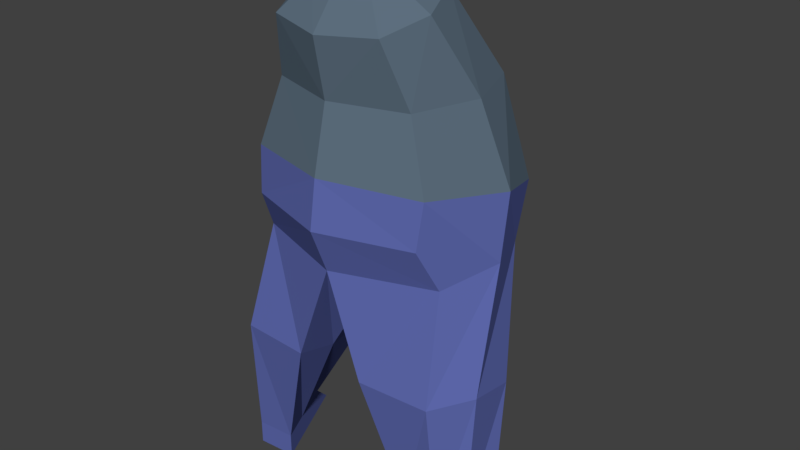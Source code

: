 # Source: player_body.blend  (saved by Blender 2.79.0; exported with 4.5.12 LTS)
import bpy
from mathutils import Matrix  # noqa: F401  (used for matrix-valued properties, if any)

bpy.ops.wm.read_factory_settings(use_empty=True)
scene = bpy.context.scene
scene.name = 'Scene'

# ---- collections
col_collection_1 = bpy.data.collections.new('Collection 1'); scene.collection.children.link(col_collection_1)

# ---- materials (node trees are filled in below, after node groups)
mat_material = bpy.data.materials.new('Material')
mat_material.alpha_threshold = 0.0
mat_material.use_transparent_shadow = False
mat_material.diffuse_color = (0.1121, 0.1415, 0.4189, 1.0)
mat_material.roughness = 0.5
mat_material.specular_intensity = 0.1
mat_material.line_color = (0.0, 0.0, 0.0, 1.0)
mat_skin = bpy.data.materials.new('skin')
mat_skin.alpha_threshold = 0.0
mat_skin.use_transparent_shadow = False
mat_skin.roughness = 0.5
mat_skirt = bpy.data.materials.new('skirt')
mat_skirt.alpha_threshold = 0.0
mat_skirt.use_transparent_shadow = False
mat_skirt.diffuse_color = (0.1113, 0.1599, 0.2116, 1.0)
mat_skirt.roughness = 0.5
mat_skirt.specular_intensity = 0.1

# ---- material node trees

# ---- world
world_world = bpy.data.worlds.new('World'); scene.world = world_world
world_world.color = (0.05088, 0.05088, 0.05088)
world_world.use_sun_shadow = False
world_world.sun_shadow_jitter_overblur = 0.0
world_world.cycles.sampling_method = 'MANUAL'

# ---- meshes
me_icosphere = bpy.data.meshes.new('Icosphere')
me_icosphere.from_pydata([(0.0, 0.7612, -0.1715), (0.7078, 0.07024, -0.06248), (0.0, -0.5746, 0.02835), (0.0, -0.1269, -0.7246), (0.0, -0.2408, 0.9729), (0.5152, -0.2381, -1.974), (0.6898, 0.1559, -1.974), (0.0, 0.4082, -0.663), (0.0, 0.5204, 0.4059), (0.5461, 0.4833, -0.186), (0.7253, -0.01586, -0.4209), (0.5461, 0.02246, 0.3977), (0.5461, -0.4091, 0.006221), (0.0, -0.5109, -0.5114), (0.0, -0.4856, 0.4016), (0.7801, -0.3253, -1.974), (0.4368, -0.4148, -1.974), (0.6666, -0.4305, -1.974), (0.8731, 0.03549, -1.974), (0.5794, -0.3206, -0.5036), (0.4204, -0.3537, 0.3992), (0.5794, 0.3319, -0.4868), (0.4204, 0.3891, 0.4032), (0.0, 0.1363, 0.9275), (0.417, -0.2089, 0.8341), (0.0, -0.5512, 0.7403), (0.3247, -0.4643, 0.7648), (0.3247, 0.04679, 0.9033), (0.0, -0.08581, 1.015), (0.2209, -0.2408, 0.9729), (0.0, -0.3957, 0.931), (0.1794, -0.3555, 0.9419), (0.1794, -0.126, 1.004), (0.0, 0.5602, -0.4166), (0.0, -0.6176, -0.2464), (0.5259, -0.4425, -0.2574), (0.0, 0.6888, -0.3192), (0.7485, 0.05852, -1.17), (0.811, -0.1046, -1.833), (0.6666, -0.4305, -1.834), (0.6362, -0.4893, -1.106), (0.2115, -0.5176, -1.103), (0.4368, -0.4148, -1.834), (0.7801, -0.3253, -1.834), (0.7881, -0.2669, -1.083), (0.6277, 0.01581, -1.833), (0.3269, 0.1856, -1.222), (0.2589, -0.2116, -1.214), (0.5152, -0.2381, -1.833)], [], [(10, 19, 40, 44), (39, 42, 16, 17), (0, 8, 22, 9), (9, 21, 7, 33), (1, 10, 21, 9), (1, 9, 22, 11), (1, 11, 20, 12), (1, 12, 35, 19, 10), (34, 13, 19, 35), (2, 12, 20, 14), (48, 45, 6, 5), (5, 6, 18, 15), (5, 15, 17, 16), (3, 7, 46, 47), (11, 22, 27, 24), (7, 21, 37, 46), (19, 13, 41, 40), (24, 27, 32, 29), (25, 26, 31, 30), (20, 11, 24, 26), (21, 10, 44, 37), (14, 20, 26, 25), (22, 8, 23, 27), (4, 29, 32, 28), (45, 38, 18, 6), (13, 3, 47, 41), (4, 30, 31, 29), (42, 48, 5, 16), (26, 24, 29, 31), (27, 23, 28, 32), (43, 39, 17, 15), (9, 33, 36), (2, 34, 35, 12), (0, 9, 36), (42, 39, 40, 41), (39, 43, 44, 40), (38, 45, 46, 37), (48, 42, 41, 47), (47, 46, 45, 48), (43, 38, 37, 44), (38, 43, 15, 18)])
me_icosphere.polygons.foreach_set('material_index', [0, 0, 2, 0, 0, 2, 2, 0, 0, 2, 0, 0, 0, 0, 2, 0, 0, 2, 2, 2, 0, 2, 2, 2, 0, 0, 2, 0, 2, 2, 0, 1, 0, 1, 0, 0, 0, 0, 0, 0, 0])
me_icosphere.materials.append(mat_material)
me_icosphere.materials.append(mat_skin)
me_icosphere.materials.append(mat_skirt)
me_icosphere.use_remesh_preserve_volume = False
me_icosphere.use_remesh_preserve_attributes = False
me_icosphere.use_mirror_vertex_groups = False
me_icosphere.update()

# ---- objects
ob_icosphere = bpy.data.objects.new('Icosphere', me_icosphere)

# ---- transforms, parenting, visibility, modifiers, constraints
ob_icosphere.location = (0.0, 0.0, 0.0)
ob_icosphere.lineart.crease_threshold = 0.0
_m = ob_icosphere.modifiers.new('Mirror', 'MIRROR')
_m.use_clip = True

# ---- collection membership
col_collection_1.objects.link(ob_icosphere)

# ---- scene / render settings (as saved in the file)
scene.frame_start = 1; scene.frame_end = 250; scene.frame_set(1)
scene.render.engine = 'BLENDER_EEVEE_NEXT'
scene.render.resolution_percentage = 50
scene.render.dither_intensity = 0.0
scene.cycles.use_denoising = False
scene.cycles.samples = 128
scene.cycles.sampling_pattern = 'TABULATED_SOBOL'
scene.cycles.use_adaptive_sampling = False
scene.cycles.use_light_tree = False
scene.cycles.blur_glossy = 0.0
scene.cycles.sample_clamp_indirect = 0.0
scene.view_settings.view_transform = 'Standard'
bpy.context.view_layer.update()

# ---- added for rendering (the .blend has no active camera and no usable light): camera, sun
cam_auto = bpy.data.cameras.new('AutoCamera')
cam_auto.lens = 50.0
cam_auto.sensor_width = 36.0
cam_auto.clip_end = 1000.0
ob_auto_camera = bpy.data.objects.new('AutoCamera', cam_auto)
scene.collection.objects.link(ob_auto_camera)
ob_auto_camera.location = (3.44719, -4.06483, 2.27839)
ob_auto_camera.rotation_euler = (1.09748, -7.21219e-08, 0.694738)
scene.camera = ob_auto_camera
light_auto_sun = bpy.data.lights.new('AutoSun', 'SUN')
light_auto_sun.energy = 3.0
light_auto_sun.angle = 0.0523599
ob_auto_sun = bpy.data.objects.new('AutoSun', light_auto_sun)
scene.collection.objects.link(ob_auto_sun)
ob_auto_sun.rotation_euler = (0.872665, 0.174533, 0.523599)
bpy.context.view_layer.update()
